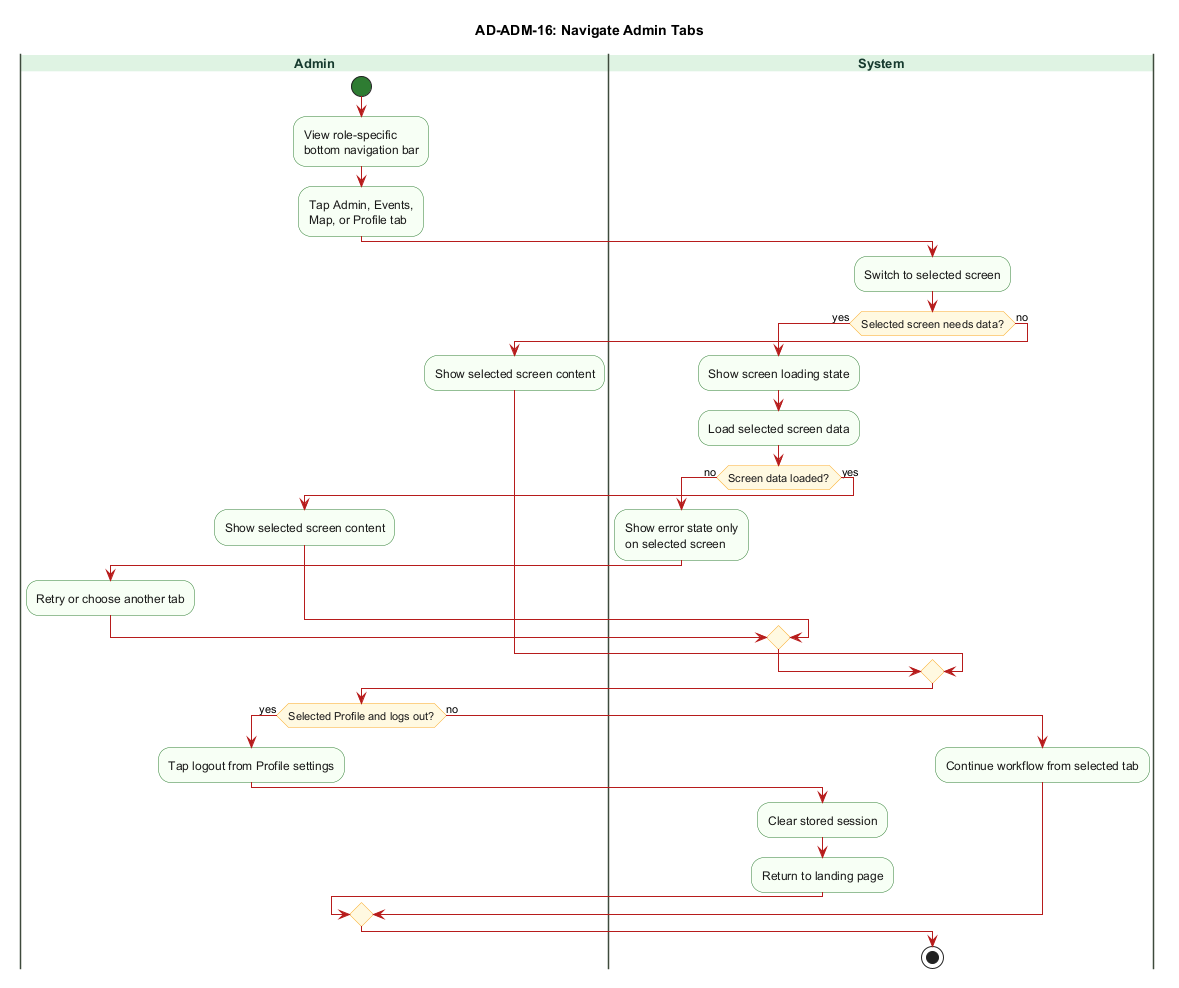

The diagram above was rendered by PlantUML. Its source (embedded in the PNG):
@startuml AD-ADM-16_navigate_admin_tabs
title AD-ADM-16: Navigate Admin Tabs

skinparam backgroundColor #FFFFFF
skinparam swimlane {
  BorderColor #3F4A3C
  TitleBackgroundColor #DFF3E3
  TitleFontColor #173B2F
  TitleFontSize 13
  TitleFontStyle bold
}
skinparam activity {
  BackgroundColor #F7FFF4
  BorderColor #2E7D32
  FontColor #1A1A1A
  DiamondBackgroundColor #FFF8E1
  DiamondBorderColor #F9A825
  ArrowColor #B71C1C
  StartColor #2E7D32
  EndColor #111111
}
skinparam shadowing false

|Admin|
start
:View role-specific\nbottom navigation bar;
:Tap Admin, Events,\nMap, or Profile tab;

|System|
:Switch to selected screen;

if (Selected screen needs data?) then (yes)
  :Show screen loading state;
  :Load selected screen data;
  if (Screen data loaded?) then (no)
    :Show error state only\non selected screen;
    |Admin|
    :Retry or choose another tab;
  else (yes)
    :Show selected screen content;
  endif
else (no)
  :Show selected screen content;
endif

|Admin|
if (Selected Profile and logs out?) then (yes)
  :Tap logout from Profile settings;
  |System|
  :Clear stored session;
  :Return to landing page;
else (no)
  :Continue workflow from selected tab;
endif

stop
@enduml